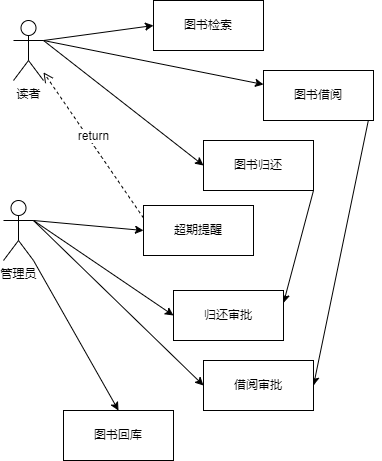

The diagram above was exported from draw.io. Its source (the exported page's mxGraphModel, read from the mxfile embedded in the PNG):
<mxGraphModel dx="706" dy="648" grid="1" gridSize="10" guides="1" tooltips="1" connect="1" arrows="1" fold="1" page="1" pageScale="1" pageWidth="827" pageHeight="1169" math="0" shadow="0">
  <root>
    <mxCell id="0" />
    <mxCell id="1" parent="0" />
    <mxCell id="xtX_OcjplnLjKLW45QgA-8" style="rounded=0;orthogonalLoop=1;jettySize=auto;html=1;exitX=1;exitY=0.3333333333333333;exitDx=0;exitDy=0;exitPerimeter=0;entryX=0;entryY=0.5;entryDx=0;entryDy=0;" edge="1" parent="1" source="xtX_OcjplnLjKLW45QgA-1" target="xtX_OcjplnLjKLW45QgA-2">
      <mxGeometry relative="1" as="geometry" />
    </mxCell>
    <mxCell id="xtX_OcjplnLjKLW45QgA-9" style="rounded=0;orthogonalLoop=1;jettySize=auto;html=1;exitX=1;exitY=0.3333333333333333;exitDx=0;exitDy=0;exitPerimeter=0;" edge="1" parent="1" source="xtX_OcjplnLjKLW45QgA-1" target="xtX_OcjplnLjKLW45QgA-4">
      <mxGeometry relative="1" as="geometry" />
    </mxCell>
    <mxCell id="xtX_OcjplnLjKLW45QgA-10" style="rounded=0;orthogonalLoop=1;jettySize=auto;html=1;exitX=1;exitY=0.3333333333333333;exitDx=0;exitDy=0;exitPerimeter=0;entryX=0;entryY=0.5;entryDx=0;entryDy=0;" edge="1" parent="1" source="xtX_OcjplnLjKLW45QgA-1" target="xtX_OcjplnLjKLW45QgA-5">
      <mxGeometry relative="1" as="geometry" />
    </mxCell>
    <mxCell id="xtX_OcjplnLjKLW45QgA-1" value="读者" style="shape=umlActor;verticalLabelPosition=bottom;verticalAlign=top;html=1;" vertex="1" parent="1">
      <mxGeometry x="220" y="170" width="30" height="60" as="geometry" />
    </mxCell>
    <mxCell id="xtX_OcjplnLjKLW45QgA-2" value="图书检索" style="html=1;whiteSpace=wrap;" vertex="1" parent="1">
      <mxGeometry x="360" y="150" width="110" height="50" as="geometry" />
    </mxCell>
    <mxCell id="xtX_OcjplnLjKLW45QgA-11" style="rounded=0;orthogonalLoop=1;jettySize=auto;html=1;exitX=1;exitY=0.3333333333333333;exitDx=0;exitDy=0;exitPerimeter=0;entryX=0;entryY=0.5;entryDx=0;entryDy=0;" edge="1" parent="1" source="xtX_OcjplnLjKLW45QgA-3" target="xtX_OcjplnLjKLW45QgA-6">
      <mxGeometry relative="1" as="geometry" />
    </mxCell>
    <mxCell id="xtX_OcjplnLjKLW45QgA-12" style="rounded=0;orthogonalLoop=1;jettySize=auto;html=1;exitX=1;exitY=0.3333333333333333;exitDx=0;exitDy=0;exitPerimeter=0;entryX=0;entryY=0.5;entryDx=0;entryDy=0;" edge="1" parent="1" source="xtX_OcjplnLjKLW45QgA-3" target="xtX_OcjplnLjKLW45QgA-7">
      <mxGeometry relative="1" as="geometry" />
    </mxCell>
    <mxCell id="xtX_OcjplnLjKLW45QgA-14" style="rounded=0;orthogonalLoop=1;jettySize=auto;html=1;exitX=1;exitY=0.3333333333333333;exitDx=0;exitDy=0;exitPerimeter=0;entryX=0;entryY=0.5;entryDx=0;entryDy=0;" edge="1" parent="1" source="xtX_OcjplnLjKLW45QgA-3" target="xtX_OcjplnLjKLW45QgA-13">
      <mxGeometry relative="1" as="geometry" />
    </mxCell>
    <mxCell id="xtX_OcjplnLjKLW45QgA-20" style="rounded=0;orthogonalLoop=1;jettySize=auto;html=1;exitX=1;exitY=1;exitDx=0;exitDy=0;exitPerimeter=0;entryX=0.5;entryY=0;entryDx=0;entryDy=0;" edge="1" parent="1" source="xtX_OcjplnLjKLW45QgA-3" target="xtX_OcjplnLjKLW45QgA-19">
      <mxGeometry relative="1" as="geometry" />
    </mxCell>
    <mxCell id="xtX_OcjplnLjKLW45QgA-3" value="管理员" style="shape=umlActor;verticalLabelPosition=bottom;verticalAlign=top;html=1;" vertex="1" parent="1">
      <mxGeometry x="210" y="350" width="30" height="60" as="geometry" />
    </mxCell>
    <mxCell id="xtX_OcjplnLjKLW45QgA-16" style="rounded=0;orthogonalLoop=1;jettySize=auto;html=1;exitX=1;exitY=0.5;exitDx=0;exitDy=0;entryX=1;entryY=0.5;entryDx=0;entryDy=0;" edge="1" parent="1" source="xtX_OcjplnLjKLW45QgA-4" target="xtX_OcjplnLjKLW45QgA-6">
      <mxGeometry relative="1" as="geometry" />
    </mxCell>
    <mxCell id="xtX_OcjplnLjKLW45QgA-4" value="图书借阅" style="html=1;whiteSpace=wrap;" vertex="1" parent="1">
      <mxGeometry x="470" y="220" width="110" height="50" as="geometry" />
    </mxCell>
    <mxCell id="xtX_OcjplnLjKLW45QgA-18" style="rounded=0;orthogonalLoop=1;jettySize=auto;html=1;exitX=1;exitY=1;exitDx=0;exitDy=0;entryX=1;entryY=0.25;entryDx=0;entryDy=0;" edge="1" parent="1" source="xtX_OcjplnLjKLW45QgA-5" target="xtX_OcjplnLjKLW45QgA-7">
      <mxGeometry relative="1" as="geometry" />
    </mxCell>
    <mxCell id="xtX_OcjplnLjKLW45QgA-5" value="图书归还" style="html=1;whiteSpace=wrap;" vertex="1" parent="1">
      <mxGeometry x="410" y="290" width="110" height="50" as="geometry" />
    </mxCell>
    <mxCell id="xtX_OcjplnLjKLW45QgA-6" value="借阅审批" style="html=1;whiteSpace=wrap;" vertex="1" parent="1">
      <mxGeometry x="410" y="510" width="110" height="50" as="geometry" />
    </mxCell>
    <mxCell id="xtX_OcjplnLjKLW45QgA-7" value="归还审批" style="html=1;whiteSpace=wrap;" vertex="1" parent="1">
      <mxGeometry x="380" y="440" width="110" height="50" as="geometry" />
    </mxCell>
    <mxCell id="xtX_OcjplnLjKLW45QgA-13" value="超期提醒" style="html=1;whiteSpace=wrap;" vertex="1" parent="1">
      <mxGeometry x="350" y="355" width="110" height="50" as="geometry" />
    </mxCell>
    <mxCell id="xtX_OcjplnLjKLW45QgA-15" value="return" style="html=1;verticalAlign=bottom;endArrow=open;dashed=1;endSize=8;curved=0;rounded=0;exitX=0;exitY=0.25;exitDx=0;exitDy=0;" edge="1" parent="1" source="xtX_OcjplnLjKLW45QgA-13" target="xtX_OcjplnLjKLW45QgA-1">
      <mxGeometry relative="1" as="geometry">
        <mxPoint x="410" y="440" as="sourcePoint" />
        <mxPoint x="330" y="440" as="targetPoint" />
      </mxGeometry>
    </mxCell>
    <mxCell id="xtX_OcjplnLjKLW45QgA-19" value="图书回库" style="html=1;whiteSpace=wrap;" vertex="1" parent="1">
      <mxGeometry x="270" y="560" width="110" height="50" as="geometry" />
    </mxCell>
  </root>
</mxGraphModel>